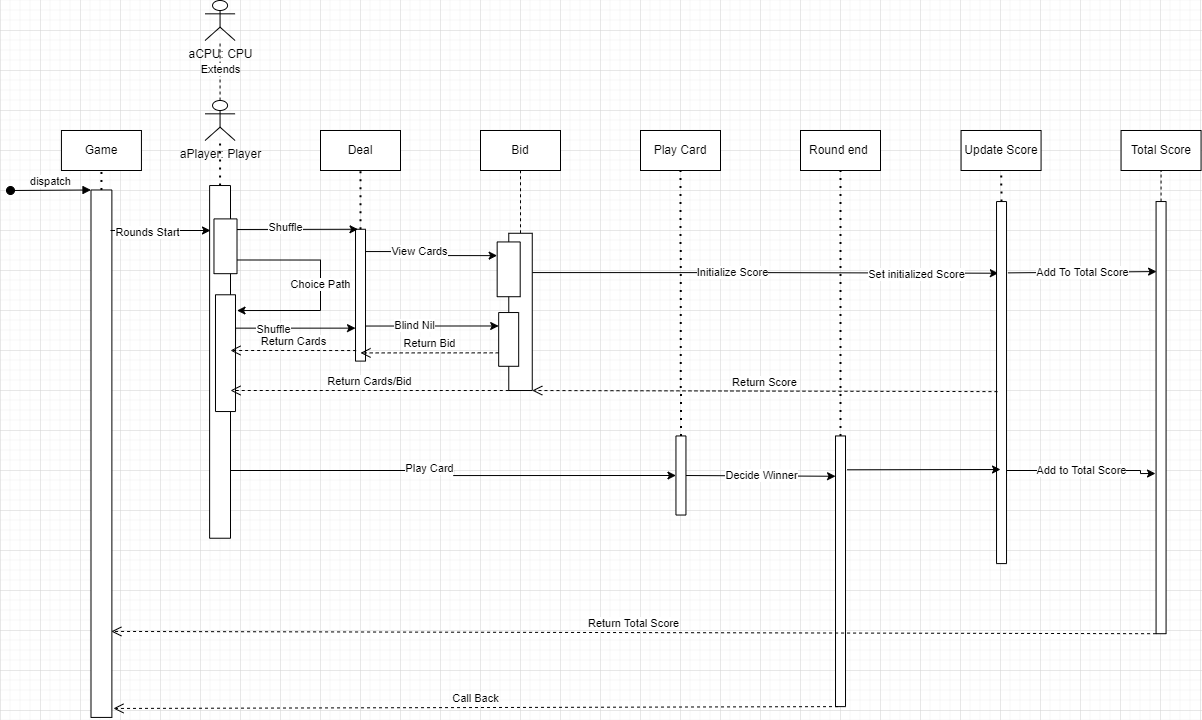

The diagram above was exported from draw.io. Its source (the exported page's mxGraphModel, read from the mxfile embedded in the PNG):
<mxGraphModel dx="2096" dy="514" grid="1" gridSize="10" guides="1" tooltips="1" connect="1" arrows="1" fold="1" page="1" pageScale="1" pageWidth="850" pageHeight="1100" math="0" shadow="0">
  <root>
    <mxCell id="0" />
    <mxCell id="1" parent="0" />
    <mxCell id="pyWJUTR1PDg4bIvLLm46-1" value="aPlayer: Player" style="shape=umlActor;verticalLabelPosition=bottom;verticalAlign=top;html=1;outlineConnect=0;" vertex="1" parent="1">
      <mxGeometry x="164.56" y="190" width="30" height="40" as="geometry" />
    </mxCell>
    <mxCell id="pyWJUTR1PDg4bIvLLm46-3" value="Extends" style="endArrow=none;dashed=1;html=1;rounded=0;" edge="1" parent="1" source="pyWJUTR1PDg4bIvLLm46-1" target="pyWJUTR1PDg4bIvLLm46-4">
      <mxGeometry width="50" height="50" relative="1" as="geometry">
        <mxPoint x="150" y="120" as="sourcePoint" />
        <mxPoint x="185" y="120" as="targetPoint" />
      </mxGeometry>
    </mxCell>
    <mxCell id="pyWJUTR1PDg4bIvLLm46-4" value="aCPU: CPU" style="shape=umlActor;verticalLabelPosition=bottom;verticalAlign=top;html=1;outlineConnect=0;" vertex="1" parent="1">
      <mxGeometry x="164.56" y="90" width="30" height="40" as="geometry" />
    </mxCell>
    <mxCell id="pyWJUTR1PDg4bIvLLm46-8" value="" style="endArrow=none;dashed=1;html=1;dashPattern=1 3;strokeWidth=2;rounded=0;exitX=1;exitY=0.5;exitDx=0;exitDy=0;" edge="1" parent="1" source="pyWJUTR1PDg4bIvLLm46-9" target="pyWJUTR1PDg4bIvLLm46-1">
      <mxGeometry width="50" height="50" relative="1" as="geometry">
        <mxPoint x="185" y="290" as="sourcePoint" />
        <mxPoint x="210" y="300" as="targetPoint" />
      </mxGeometry>
    </mxCell>
    <mxCell id="pyWJUTR1PDg4bIvLLm46-84" style="edgeStyle=orthogonalEdgeStyle;rounded=0;orthogonalLoop=1;jettySize=auto;html=1;exitX=0.25;exitY=1;exitDx=0;exitDy=0;entryX=0.5;entryY=0;entryDx=0;entryDy=0;" edge="1" parent="1" source="pyWJUTR1PDg4bIvLLm46-9" target="pyWJUTR1PDg4bIvLLm46-65">
      <mxGeometry relative="1" as="geometry">
        <Array as="points">
          <mxPoint x="190" y="560" />
          <mxPoint x="413" y="560" />
          <mxPoint x="413" y="565" />
        </Array>
      </mxGeometry>
    </mxCell>
    <mxCell id="pyWJUTR1PDg4bIvLLm46-85" value="Play Card" style="edgeLabel;html=1;align=center;verticalAlign=middle;resizable=0;points=[];" vertex="1" connectable="0" parent="pyWJUTR1PDg4bIvLLm46-84">
      <mxGeometry x="-0.0706" y="3" relative="1" as="geometry">
        <mxPoint as="offset" />
      </mxGeometry>
    </mxCell>
    <mxCell id="pyWJUTR1PDg4bIvLLm46-9" value="" style="rounded=0;whiteSpace=wrap;html=1;rotation=-90;" vertex="1" parent="1">
      <mxGeometry x="3.2" y="440.94" width="352.72" height="20.88" as="geometry" />
    </mxCell>
    <mxCell id="pyWJUTR1PDg4bIvLLm46-11" value="dispatch" style="html=1;verticalAlign=bottom;startArrow=oval;startFill=1;endArrow=block;startSize=8;rounded=0;entryX=1;entryY=0;entryDx=0;entryDy=0;" edge="1" parent="1" target="pyWJUTR1PDg4bIvLLm46-120">
      <mxGeometry width="60" relative="1" as="geometry">
        <mxPoint x="-30" y="280" as="sourcePoint" />
        <mxPoint x="30" y="280" as="targetPoint" />
      </mxGeometry>
    </mxCell>
    <mxCell id="pyWJUTR1PDg4bIvLLm46-14" value="Deal" style="rounded=0;whiteSpace=wrap;html=1;" vertex="1" parent="1">
      <mxGeometry x="280" y="220" width="80" height="40" as="geometry" />
    </mxCell>
    <mxCell id="pyWJUTR1PDg4bIvLLm46-15" value="Bid" style="rounded=0;whiteSpace=wrap;html=1;" vertex="1" parent="1">
      <mxGeometry x="440" y="220" width="80" height="40" as="geometry" />
    </mxCell>
    <mxCell id="pyWJUTR1PDg4bIvLLm46-16" value="Play Card" style="rounded=0;whiteSpace=wrap;html=1;" vertex="1" parent="1">
      <mxGeometry x="600" y="220" width="80" height="40" as="geometry" />
    </mxCell>
    <mxCell id="pyWJUTR1PDg4bIvLLm46-61" value="View Cards" style="edgeStyle=orthogonalEdgeStyle;rounded=0;orthogonalLoop=1;jettySize=auto;html=1;entryX=0.75;entryY=0;entryDx=0;entryDy=0;" edge="1" parent="1" source="pyWJUTR1PDg4bIvLLm46-22" target="pyWJUTR1PDg4bIvLLm46-20">
      <mxGeometry relative="1" as="geometry">
        <Array as="points">
          <mxPoint x="391" y="341" />
          <mxPoint x="391" y="345" />
        </Array>
      </mxGeometry>
    </mxCell>
    <mxCell id="pyWJUTR1PDg4bIvLLm46-117" style="edgeStyle=orthogonalEdgeStyle;rounded=0;orthogonalLoop=1;jettySize=auto;html=1;exitX=0.25;exitY=1;exitDx=0;exitDy=0;entryX=0.75;entryY=0;entryDx=0;entryDy=0;" edge="1" parent="1" source="pyWJUTR1PDg4bIvLLm46-22" target="pyWJUTR1PDg4bIvLLm46-70">
      <mxGeometry relative="1" as="geometry">
        <Array as="points">
          <mxPoint x="325" y="415" />
        </Array>
      </mxGeometry>
    </mxCell>
    <mxCell id="pyWJUTR1PDg4bIvLLm46-118" value="Blind Nil" style="edgeLabel;html=1;align=center;verticalAlign=middle;resizable=0;points=[];" vertex="1" connectable="0" parent="pyWJUTR1PDg4bIvLLm46-117">
      <mxGeometry x="-0.2492" y="1" relative="1" as="geometry">
        <mxPoint as="offset" />
      </mxGeometry>
    </mxCell>
    <mxCell id="pyWJUTR1PDg4bIvLLm46-22" value="" style="rounded=0;whiteSpace=wrap;html=1;rotation=-90;" vertex="1" parent="1">
      <mxGeometry x="254.1" y="379.68" width="131.83" height="10" as="geometry" />
    </mxCell>
    <mxCell id="pyWJUTR1PDg4bIvLLm46-23" value="" style="endArrow=none;dashed=1;html=1;dashPattern=1 3;strokeWidth=2;rounded=0;entryX=0.5;entryY=1;entryDx=0;entryDy=0;exitX=1;exitY=0.5;exitDx=0;exitDy=0;" edge="1" parent="1" source="pyWJUTR1PDg4bIvLLm46-22" target="pyWJUTR1PDg4bIvLLm46-14">
      <mxGeometry width="50" height="50" relative="1" as="geometry">
        <mxPoint x="230" y="380" as="sourcePoint" />
        <mxPoint x="280" y="330" as="targetPoint" />
      </mxGeometry>
    </mxCell>
    <mxCell id="pyWJUTR1PDg4bIvLLm46-24" value="" style="endArrow=classic;html=1;rounded=0;entryX=1;entryY=0.25;entryDx=0;entryDy=0;" edge="1" parent="1" target="pyWJUTR1PDg4bIvLLm46-22">
      <mxGeometry width="50" height="50" relative="1" as="geometry">
        <mxPoint x="190" y="319" as="sourcePoint" />
        <mxPoint x="300" y="320" as="targetPoint" />
      </mxGeometry>
    </mxCell>
    <mxCell id="pyWJUTR1PDg4bIvLLm46-25" value="Shuffle" style="edgeLabel;html=1;align=center;verticalAlign=middle;resizable=0;points=[];" vertex="1" connectable="0" parent="pyWJUTR1PDg4bIvLLm46-24">
      <mxGeometry x="-0.1466" y="2" relative="1" as="geometry">
        <mxPoint as="offset" />
      </mxGeometry>
    </mxCell>
    <mxCell id="pyWJUTR1PDg4bIvLLm46-41" value="" style="endArrow=none;dashed=1;html=1;rounded=0;entryX=0.5;entryY=1;entryDx=0;entryDy=0;exitX=1;exitY=0.5;exitDx=0;exitDy=0;" edge="1" parent="1" source="pyWJUTR1PDg4bIvLLm46-75" target="pyWJUTR1PDg4bIvLLm46-15">
      <mxGeometry width="50" height="50" relative="1" as="geometry">
        <mxPoint x="540" y="400" as="sourcePoint" />
        <mxPoint x="590" y="350" as="targetPoint" />
      </mxGeometry>
    </mxCell>
    <mxCell id="pyWJUTR1PDg4bIvLLm46-48" value="Update Score" style="rounded=0;whiteSpace=wrap;html=1;" vertex="1" parent="1">
      <mxGeometry x="920.5699999999999" y="220" width="80" height="40" as="geometry" />
    </mxCell>
    <mxCell id="pyWJUTR1PDg4bIvLLm46-114" style="edgeStyle=orthogonalEdgeStyle;rounded=0;orthogonalLoop=1;jettySize=auto;html=1;exitX=0.5;exitY=1;exitDx=0;exitDy=0;entryX=0.25;entryY=0;entryDx=0;entryDy=0;" edge="1" parent="1" source="pyWJUTR1PDg4bIvLLm46-57" target="pyWJUTR1PDg4bIvLLm46-22">
      <mxGeometry relative="1" as="geometry">
        <Array as="points">
          <mxPoint x="195" y="418" />
        </Array>
      </mxGeometry>
    </mxCell>
    <mxCell id="pyWJUTR1PDg4bIvLLm46-115" value="Shuffle" style="edgeLabel;html=1;align=center;verticalAlign=middle;resizable=0;points=[];" vertex="1" connectable="0" parent="pyWJUTR1PDg4bIvLLm46-114">
      <mxGeometry x="-0.1388" y="-1" relative="1" as="geometry">
        <mxPoint as="offset" />
      </mxGeometry>
    </mxCell>
    <mxCell id="pyWJUTR1PDg4bIvLLm46-57" value="" style="rounded=0;whiteSpace=wrap;html=1;rotation=-90;" vertex="1" parent="1">
      <mxGeometry x="126.61" y="432.66" width="116.76" height="20" as="geometry" />
    </mxCell>
    <mxCell id="pyWJUTR1PDg4bIvLLm46-131" value="Decide Winner" style="edgeStyle=orthogonalEdgeStyle;rounded=0;orthogonalLoop=1;jettySize=auto;html=1;entryX=0.851;entryY=0.099;entryDx=0;entryDy=0;entryPerimeter=0;" edge="1" parent="1" source="pyWJUTR1PDg4bIvLLm46-65" target="pyWJUTR1PDg4bIvLLm46-107">
      <mxGeometry relative="1" as="geometry">
        <Array as="points">
          <mxPoint x="795" y="566" />
        </Array>
      </mxGeometry>
    </mxCell>
    <mxCell id="pyWJUTR1PDg4bIvLLm46-65" value="" style="rounded=0;whiteSpace=wrap;html=1;rotation=-90;" vertex="1" parent="1">
      <mxGeometry x="600.91" y="560" width="79.09" height="10" as="geometry" />
    </mxCell>
    <mxCell id="pyWJUTR1PDg4bIvLLm46-66" value="" style="endArrow=none;dashed=1;html=1;dashPattern=1 3;strokeWidth=2;rounded=0;entryX=0.5;entryY=1;entryDx=0;entryDy=0;exitX=1;exitY=0.5;exitDx=0;exitDy=0;" edge="1" parent="1" source="pyWJUTR1PDg4bIvLLm46-65" target="pyWJUTR1PDg4bIvLLm46-16">
      <mxGeometry width="50" height="50" relative="1" as="geometry">
        <mxPoint x="620" y="350" as="sourcePoint" />
        <mxPoint x="670" y="300" as="targetPoint" />
      </mxGeometry>
    </mxCell>
    <mxCell id="pyWJUTR1PDg4bIvLLm46-99" style="edgeStyle=orthogonalEdgeStyle;rounded=0;orthogonalLoop=1;jettySize=auto;html=1;exitX=0.75;exitY=1;exitDx=0;exitDy=0;entryX=0.802;entryY=0.184;entryDx=0;entryDy=0;entryPerimeter=0;" edge="1" parent="1" source="pyWJUTR1PDg4bIvLLm46-75" target="pyWJUTR1PDg4bIvLLm46-93">
      <mxGeometry relative="1" as="geometry" />
    </mxCell>
    <mxCell id="pyWJUTR1PDg4bIvLLm46-100" value="Initialize Score" style="edgeLabel;html=1;align=center;verticalAlign=middle;resizable=0;points=[];" vertex="1" connectable="0" parent="pyWJUTR1PDg4bIvLLm46-99">
      <mxGeometry x="0.0935" y="1" relative="1" as="geometry">
        <mxPoint x="-55" as="offset" />
      </mxGeometry>
    </mxCell>
    <mxCell id="pyWJUTR1PDg4bIvLLm46-134" value="Set initialized Score" style="edgeLabel;html=1;align=center;verticalAlign=middle;resizable=0;points=[];" vertex="1" connectable="0" parent="pyWJUTR1PDg4bIvLLm46-99">
      <mxGeometry x="0.6506" y="-1" relative="1" as="geometry">
        <mxPoint as="offset" />
      </mxGeometry>
    </mxCell>
    <mxCell id="pyWJUTR1PDg4bIvLLm46-75" value="" style="rounded=0;whiteSpace=wrap;html=1;rotation=-90;" vertex="1" parent="1">
      <mxGeometry x="401.38" y="389.65" width="157.25" height="23.49" as="geometry" />
    </mxCell>
    <mxCell id="pyWJUTR1PDg4bIvLLm46-20" value="" style="rounded=0;whiteSpace=wrap;html=1;rotation=-90;" vertex="1" parent="1">
      <mxGeometry x="440.79" y="347.31" width="54.78" height="23.04" as="geometry" />
    </mxCell>
    <mxCell id="pyWJUTR1PDg4bIvLLm46-70" value="" style="rounded=0;whiteSpace=wrap;html=1;rotation=-90;" vertex="1" parent="1">
      <mxGeometry x="441.31" y="418.92" width="53.75" height="20" as="geometry" />
    </mxCell>
    <mxCell id="pyWJUTR1PDg4bIvLLm46-81" value="Return Cards/Bid" style="html=1;verticalAlign=bottom;endArrow=open;dashed=1;endSize=8;rounded=0;exitX=0;exitY=0;exitDx=0;exitDy=0;" edge="1" parent="1" source="pyWJUTR1PDg4bIvLLm46-75">
      <mxGeometry relative="1" as="geometry">
        <mxPoint x="440" y="475" as="sourcePoint" />
        <mxPoint x="190" y="480" as="targetPoint" />
      </mxGeometry>
    </mxCell>
    <mxCell id="pyWJUTR1PDg4bIvLLm46-82" value="Return Cards" style="html=1;verticalAlign=bottom;endArrow=open;dashed=1;endSize=8;rounded=0;exitX=0.08;exitY=0.063;exitDx=0;exitDy=0;exitPerimeter=0;" edge="1" parent="1" source="pyWJUTR1PDg4bIvLLm46-22">
      <mxGeometry relative="1" as="geometry">
        <mxPoint x="260" y="440" as="sourcePoint" />
        <mxPoint x="190" y="440" as="targetPoint" />
      </mxGeometry>
    </mxCell>
    <mxCell id="pyWJUTR1PDg4bIvLLm46-86" value="Total Score" style="rounded=0;whiteSpace=wrap;html=1;" vertex="1" parent="1">
      <mxGeometry x="1080.57" y="220" width="80" height="40" as="geometry" />
    </mxCell>
    <mxCell id="pyWJUTR1PDg4bIvLLm46-92" value="" style="endArrow=none;dashed=1;html=1;dashPattern=1 3;strokeWidth=2;rounded=0;entryX=0.5;entryY=1;entryDx=0;entryDy=0;exitX=1;exitY=0.5;exitDx=0;exitDy=0;" edge="1" parent="1" source="pyWJUTR1PDg4bIvLLm46-93" target="pyWJUTR1PDg4bIvLLm46-48">
      <mxGeometry width="50" height="50" relative="1" as="geometry">
        <mxPoint x="920.5699999999999" y="290" as="sourcePoint" />
        <mxPoint x="990.5699999999999" y="290" as="targetPoint" />
      </mxGeometry>
    </mxCell>
    <mxCell id="pyWJUTR1PDg4bIvLLm46-112" value="Add to Total Score" style="edgeStyle=orthogonalEdgeStyle;rounded=0;orthogonalLoop=1;jettySize=auto;html=1;exitX=0.25;exitY=1;exitDx=0;exitDy=0;" edge="1" parent="1" source="pyWJUTR1PDg4bIvLLm46-93">
      <mxGeometry relative="1" as="geometry">
        <mxPoint x="1115" y="563" as="targetPoint" />
        <Array as="points">
          <mxPoint x="966" y="560" />
          <mxPoint x="1100" y="560" />
          <mxPoint x="1100" y="563" />
        </Array>
      </mxGeometry>
    </mxCell>
    <mxCell id="pyWJUTR1PDg4bIvLLm46-93" value="" style="rounded=0;whiteSpace=wrap;html=1;rotation=-90;" vertex="1" parent="1">
      <mxGeometry x="780" y="467.07" width="362.06" height="10" as="geometry" />
    </mxCell>
    <mxCell id="pyWJUTR1PDg4bIvLLm46-101" value="" style="endArrow=none;dashed=1;html=1;rounded=0;entryX=0.5;entryY=1;entryDx=0;entryDy=0;exitX=1;exitY=0.5;exitDx=0;exitDy=0;" edge="1" parent="1" source="pyWJUTR1PDg4bIvLLm46-102" target="pyWJUTR1PDg4bIvLLm46-86">
      <mxGeometry width="50" height="50" relative="1" as="geometry">
        <mxPoint x="1120.57" y="290" as="sourcePoint" />
        <mxPoint x="1160.57" y="300" as="targetPoint" />
      </mxGeometry>
    </mxCell>
    <mxCell id="pyWJUTR1PDg4bIvLLm46-102" value="" style="rounded=0;whiteSpace=wrap;html=1;rotation=-90;" vertex="1" parent="1">
      <mxGeometry x="904.49" y="502.13" width="432.17" height="10" as="geometry" />
    </mxCell>
    <mxCell id="pyWJUTR1PDg4bIvLLm46-103" value="Return Score" style="html=1;verticalAlign=bottom;endArrow=open;dashed=1;endSize=8;rounded=0;exitX=0.475;exitY=0.094;exitDx=0;exitDy=0;exitPerimeter=0;entryX=0;entryY=1;entryDx=0;entryDy=0;" edge="1" parent="1" source="pyWJUTR1PDg4bIvLLm46-93" target="pyWJUTR1PDg4bIvLLm46-75">
      <mxGeometry relative="1" as="geometry">
        <mxPoint x="740" y="480" as="sourcePoint" />
        <mxPoint x="660" y="480" as="targetPoint" />
      </mxGeometry>
    </mxCell>
    <mxCell id="pyWJUTR1PDg4bIvLLm46-104" value="Add To Total Score" style="endArrow=classic;html=1;rounded=0;exitX=0.803;exitY=1.138;exitDx=0;exitDy=0;exitPerimeter=0;entryX=0.838;entryY=0.051;entryDx=0;entryDy=0;entryPerimeter=0;" edge="1" parent="1" source="pyWJUTR1PDg4bIvLLm46-93" target="pyWJUTR1PDg4bIvLLm46-102">
      <mxGeometry width="50" height="50" relative="1" as="geometry">
        <mxPoint x="1020.5699999999999" y="390" as="sourcePoint" />
        <mxPoint x="1110.57" y="362" as="targetPoint" />
      </mxGeometry>
    </mxCell>
    <mxCell id="pyWJUTR1PDg4bIvLLm46-105" value="Round end&amp;nbsp;" style="rounded=0;whiteSpace=wrap;html=1;" vertex="1" parent="1">
      <mxGeometry x="760" y="220" width="80" height="40" as="geometry" />
    </mxCell>
    <mxCell id="pyWJUTR1PDg4bIvLLm46-106" value="" style="endArrow=none;dashed=1;html=1;dashPattern=1 3;strokeWidth=2;rounded=0;entryX=0.5;entryY=1;entryDx=0;entryDy=0;exitX=1;exitY=0.5;exitDx=0;exitDy=0;" edge="1" parent="1" source="pyWJUTR1PDg4bIvLLm46-107" target="pyWJUTR1PDg4bIvLLm46-105">
      <mxGeometry width="50" height="50" relative="1" as="geometry">
        <mxPoint x="800" y="520" as="sourcePoint" />
        <mxPoint x="830" y="300" as="targetPoint" />
      </mxGeometry>
    </mxCell>
    <mxCell id="pyWJUTR1PDg4bIvLLm46-107" value="" style="rounded=0;whiteSpace=wrap;html=1;rotation=-90;" vertex="1" parent="1">
      <mxGeometry x="664.67" y="655.78" width="270.67" height="10" as="geometry" />
    </mxCell>
    <mxCell id="pyWJUTR1PDg4bIvLLm46-119" value="Return Bid" style="html=1;verticalAlign=bottom;endArrow=open;dashed=1;endSize=8;rounded=0;exitX=0.25;exitY=0;exitDx=0;exitDy=0;entryX=0.062;entryY=0.499;entryDx=0;entryDy=0;entryPerimeter=0;" edge="1" parent="1" source="pyWJUTR1PDg4bIvLLm46-70" target="pyWJUTR1PDg4bIvLLm46-22">
      <mxGeometry relative="1" as="geometry">
        <mxPoint x="440" y="440" as="sourcePoint" />
        <mxPoint x="330" y="442" as="targetPoint" />
      </mxGeometry>
    </mxCell>
    <mxCell id="pyWJUTR1PDg4bIvLLm46-120" value="" style="rounded=0;whiteSpace=wrap;html=1;rotation=-90;" vertex="1" parent="1">
      <mxGeometry x="-202.78" y="532.76" width="527.44" height="20.88" as="geometry" />
    </mxCell>
    <mxCell id="pyWJUTR1PDg4bIvLLm46-122" value="Game" style="rounded=0;whiteSpace=wrap;html=1;" vertex="1" parent="1">
      <mxGeometry x="20.940000000000012" y="220" width="80" height="40" as="geometry" />
    </mxCell>
    <mxCell id="pyWJUTR1PDg4bIvLLm46-123" value="" style="endArrow=none;dashed=1;html=1;dashPattern=1 3;strokeWidth=2;rounded=0;entryX=0.5;entryY=1;entryDx=0;entryDy=0;exitX=1;exitY=0.5;exitDx=0;exitDy=0;" edge="1" parent="1" source="pyWJUTR1PDg4bIvLLm46-120" target="pyWJUTR1PDg4bIvLLm46-122">
      <mxGeometry width="50" height="50" relative="1" as="geometry">
        <mxPoint x="70.01499999999987" y="188.76499999999987" as="sourcePoint" />
        <mxPoint x="70" y="130" as="targetPoint" />
        <Array as="points" />
      </mxGeometry>
    </mxCell>
    <mxCell id="pyWJUTR1PDg4bIvLLm46-125" value="" style="endArrow=classic;html=1;rounded=0;" edge="1" parent="1">
      <mxGeometry width="50" height="50" relative="1" as="geometry">
        <mxPoint x="70" y="320" as="sourcePoint" />
        <mxPoint x="170" y="320" as="targetPoint" />
      </mxGeometry>
    </mxCell>
    <mxCell id="pyWJUTR1PDg4bIvLLm46-126" value="Rounds Start" style="edgeLabel;html=1;align=center;verticalAlign=middle;resizable=0;points=[];" vertex="1" connectable="0" parent="pyWJUTR1PDg4bIvLLm46-125">
      <mxGeometry x="-0.2659" y="-1" relative="1" as="geometry">
        <mxPoint as="offset" />
      </mxGeometry>
    </mxCell>
    <mxCell id="pyWJUTR1PDg4bIvLLm46-127" value="Return Total Score" style="html=1;verticalAlign=bottom;endArrow=open;dashed=1;endSize=8;rounded=0;exitX=0;exitY=0;exitDx=0;exitDy=0;entryX=0.163;entryY=0.974;entryDx=0;entryDy=0;entryPerimeter=0;" edge="1" parent="1" source="pyWJUTR1PDg4bIvLLm46-102" target="pyWJUTR1PDg4bIvLLm46-120">
      <mxGeometry relative="1" as="geometry">
        <mxPoint x="810" y="720" as="sourcePoint" />
        <mxPoint x="730" y="720" as="targetPoint" />
      </mxGeometry>
    </mxCell>
    <mxCell id="pyWJUTR1PDg4bIvLLm46-133" value="Choice Path" style="edgeStyle=orthogonalEdgeStyle;rounded=0;orthogonalLoop=1;jettySize=auto;html=1;exitX=0.25;exitY=1;exitDx=0;exitDy=0;entryX=0.865;entryY=1.076;entryDx=0;entryDy=0;entryPerimeter=0;" edge="1" parent="1" source="pyWJUTR1PDg4bIvLLm46-128" target="pyWJUTR1PDg4bIvLLm46-57">
      <mxGeometry relative="1" as="geometry">
        <mxPoint x="290" y="400" as="targetPoint" />
        <Array as="points">
          <mxPoint x="280" y="350" />
          <mxPoint x="280" y="400" />
        </Array>
      </mxGeometry>
    </mxCell>
    <mxCell id="pyWJUTR1PDg4bIvLLm46-128" value="" style="rounded=0;whiteSpace=wrap;html=1;rotation=-90;" vertex="1" parent="1">
      <mxGeometry x="157.60000000000002" y="324.27" width="54.78" height="23.04" as="geometry" />
    </mxCell>
    <mxCell id="pyWJUTR1PDg4bIvLLm46-132" value="Call Back" style="html=1;verticalAlign=bottom;endArrow=open;dashed=1;endSize=8;rounded=0;entryX=0.017;entryY=1.076;entryDx=0;entryDy=0;exitX=0;exitY=0.25;exitDx=0;exitDy=0;entryPerimeter=0;" edge="1" parent="1" source="pyWJUTR1PDg4bIvLLm46-107" target="pyWJUTR1PDg4bIvLLm46-120">
      <mxGeometry relative="1" as="geometry">
        <mxPoint x="740" y="675" as="sourcePoint" />
        <mxPoint x="600" y="670" as="targetPoint" />
      </mxGeometry>
    </mxCell>
    <mxCell id="pyWJUTR1PDg4bIvLLm46-135" value="" style="endArrow=classic;html=1;rounded=0;exitX=0.875;exitY=1.165;exitDx=0;exitDy=0;exitPerimeter=0;" edge="1" parent="1" source="pyWJUTR1PDg4bIvLLm46-107">
      <mxGeometry width="50" height="50" relative="1" as="geometry">
        <mxPoint x="850" y="560" as="sourcePoint" />
        <mxPoint x="960" y="559" as="targetPoint" />
      </mxGeometry>
    </mxCell>
  </root>
</mxGraphModel>